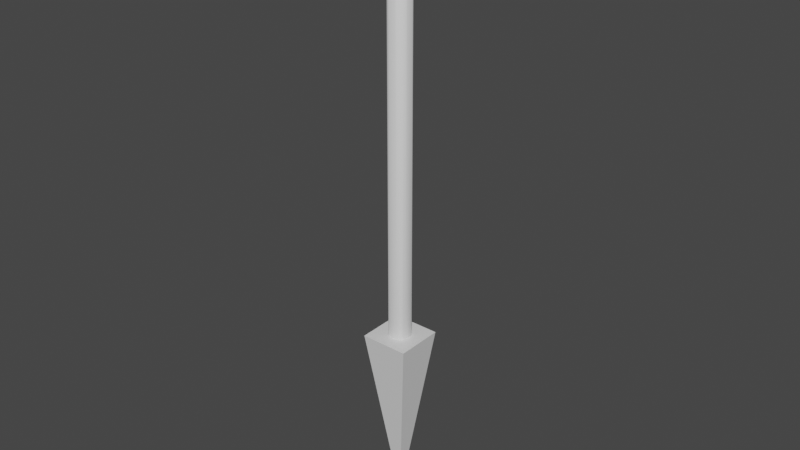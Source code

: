 # Source: Nail2.blend  (saved by Blender 2.81.16; exported with 4.5.12 LTS)
import bpy
from mathutils import Matrix  # noqa: F401  (used for matrix-valued properties, if any)

bpy.ops.wm.read_factory_settings(use_empty=True)
scene = bpy.context.scene
scene.name = 'Scene'

# ---- collections
col_collection = bpy.data.collections.new('Collection'); scene.collection.children.link(col_collection)

# ---- materials (node trees are filled in below, after node groups)
mat_material = bpy.data.materials.new('Material')
mat_material.alpha_threshold = 0.0
mat_material.use_transparent_shadow = False
mat_material.line_color = (0.0, 0.0, 0.0, 1.0)

# ---- material node trees
mat_material.use_nodes = True; mat_material.node_tree.nodes.clear()
_N = mat_material.node_tree.nodes; _L = mat_material.node_tree.links
n0 = _N.new('ShaderNodeOutputMaterial'); n0.name = 'Material Output'; n0.location = (300, 300)
n1 = _N.new('ShaderNodeBsdfPrincipled'); n1.name = 'Principled BSDF'; n1.location = (10, 300)
n1.distribution = 'GGX'
n1.subsurface_method = 'BURLEY'
n1.inputs[2].default_value = 0.4
n1.inputs[3].default_value = 1.45
n1.inputs[27].default_value = (0.0, 0.0, 0.0, 1.0)
n1.inputs[28].default_value = 1.0
_L.new(n1.outputs[0], n0.inputs[0])
n0.is_active_output = True

# ---- world
world_world = bpy.data.worlds.new('World'); scene.world = world_world
world_world.use_nodes = True; world_world.node_tree.nodes.clear()
_N = world_world.node_tree.nodes; _L = world_world.node_tree.links
n0 = _N.new('ShaderNodeOutputWorld'); n0.name = 'World Output'; n0.location = (300, 300)
n1 = _N.new('ShaderNodeBackground'); n1.name = 'Background'; n1.location = (10, 300)
n1.inputs[0].default_value = (0.05088, 0.05088, 0.05088, 1.0)
_L.new(n1.outputs[0], n0.inputs[0])
n0.is_active_output = True
world_world.color = (0.05088, 0.05088, 0.05088)
world_world.use_sun_shadow = False
world_world.sun_shadow_jitter_overblur = 0.0

# ---- meshes
me_cube = bpy.data.meshes.new('Cube')
me_cube.from_pydata([(0.4474, 0.4474, 0.779), (0.0, 0.0, -0.1159), (0.4474, -0.4474, 0.779), (-0.4474, 0.4474, 0.779), (-0.4474, -0.4474, 0.779)], [], [(0, 3, 4, 2), (1, 2, 4), (1, 4, 3), (1, 0, 2), (1, 3, 0)])
_uv = me_cube.uv_layers.new(name='UVMap')
_uv.uv.foreach_set('vector', [0.625, 0.5, 0.875, 0.5, 0.875, 0.75, 0.625, 0.75, 0.375, 0.75, 0.625, 0.75, 0.625, 1.0, 0.375, 0.0, 0.625, 0.0, 0.625, 0.25, 0.375, 0.5, 0.625, 0.5, 0.625, 0.75, 0.375, 0.25, 0.625, 0.25, 0.625, 0.5])
me_cube.materials.append(mat_material)
me_cube.use_remesh_preserve_volume = False
me_cube.use_remesh_preserve_attributes = False
me_cube.use_mirror_vertex_groups = False
me_cube.update()
me_cylinder = bpy.data.meshes.new('Cylinder')
me_cylinder.from_pydata([(0.7062, 0.7062, -1.0), (0.7062, -0.7062, -1.0), (-0.7062, -0.7062, -1.0), (-0.7062, 0.7062, -1.0), (0.3827, 0.9239, 0.6258), (0.3041, 0.9477, 33.06), (-0.3827, 0.9239, 0.6258), (-0.5556, 0.8315, -0.1084), (0.5556, 0.8315, -0.1084), (-0.3041, 0.9477, 33.06), (0.3827, 0.9239, 33.06), (0.7071, 0.7071, 33.06), (0.8315, 0.5556, 33.06), (-0.3827, 0.9239, 33.06), (0.7071, -0.7071, 33.06), (0.9477, -0.3041, 33.06), (0.9239, -0.3827, 33.06), (-0.7071, 0.7071, 33.06), (-0.5556, 0.8315, 33.06), (0.9477, 0.3041, 33.06), (0.5556, 0.8315, 33.06), (0.9239, 0.3827, 33.06), (0.8315, -0.5556, 33.06), (0.8315, 0.5556, -0.1084), (0.9239, -0.3827, 0.6258), (0.9239, 0.3827, 0.6258), (0.8315, -0.5556, -0.1084), (-0.9239, 0.3827, 0.6258), (-0.8315, 0.5556, -0.1084), (-0.9477, 0.3041, 33.06), (-0.9239, -0.3827, 0.6258), (-0.8315, -0.5556, -0.1084), (-0.9477, -0.3041, 33.06), (0.5556, -0.8315, -0.1084), (0.3827, -0.9239, 0.6258), (0.3041, -0.9477, 33.06), (-0.3827, -0.9239, 0.6258), (-0.5556, -0.8315, -0.1084), (-0.3041, -0.9477, 33.06), (-0.9239, 0.3827, 33.06), (-0.8315, 0.5556, 33.06), (0.5556, -0.8315, 33.06), (0.3827, -0.9239, 33.06), (-0.3827, -0.9239, 33.06), (-0.5556, -0.8315, 33.06), (-0.9239, -0.3827, 33.06), (-0.8315, -0.5556, 33.06), (-0.7071, -0.7071, 33.06), (2.98e-08, -1.49e-08, -5.142), (0.3041, 0.9477, 39.64), (0.3827, 0.9239, 39.64), (0.7071, 0.7071, 39.64), (0.5556, 0.8315, 39.64), (0.8315, 0.5556, 39.64), (0.9477, -0.3041, 39.64), (0.9239, -0.3827, 39.64), (0.8315, -0.5556, 39.64), (-0.7071, 0.7071, 39.64), (-0.5556, 0.8315, 39.64), (-0.3827, 0.9239, 39.64), (0.9477, 0.3041, 39.64), (0.9239, 0.3827, 39.64), (-0.3041, 0.9477, 39.64), (0.7071, -0.7071, 39.64), (-0.9239, 0.3827, 39.64), (-0.8315, 0.5556, 39.64), (-0.9477, 0.3041, 39.64), (0.5556, -0.8315, 39.64), (0.3827, -0.9239, 39.64), (0.3041, -0.9477, 39.64), (-0.5556, -0.8315, 39.64), (-0.3827, -0.9239, 39.64), (-0.7071, -0.7071, 39.64), (-0.9239, -0.3827, 39.64), (-0.9477, -0.3041, 39.64), (-0.8315, -0.5556, 39.64), (-0.3041, -0.9477, 39.64), (0.765, 2.384, 40.05), (0.9626, 2.324, 40.05), (1.779, 1.779, 40.05), (1.398, 2.092, 40.05), (2.092, 1.398, 40.05), (2.384, -0.765, 40.05), (2.324, -0.9626, 40.05), (2.092, -1.398, 40.05), (-1.779, 1.779, 40.05), (-1.398, 2.092, 40.05), (-0.9626, 2.324, 40.05), (2.384, 0.765, 40.05), (2.324, 0.9626, 40.05), (-0.765, 2.384, 40.05), (1.779, -1.779, 40.05), (-2.324, 0.9626, 40.05), (-2.092, 1.398, 40.05), (-2.384, 0.765, 40.05), (1.398, -2.092, 40.05), (0.9626, -2.324, 40.05), (0.765, -2.384, 40.05), (-1.398, -2.092, 40.05), (-0.9626, -2.324, 40.05), (-1.779, -1.779, 40.05), (-2.324, -0.9626, 40.05), (-2.384, -0.765, 40.05), (-2.092, -1.398, 40.05), (-0.765, -2.384, 40.05), (0.765, 2.384, 40.37), (0.9626, 2.324, 40.37), (1.779, 1.779, 40.37), (1.398, 2.092, 40.37), (2.092, 1.398, 40.37), (2.384, -0.765, 40.37), (2.324, -0.9626, 40.37), (2.092, -1.398, 40.37), (-1.779, 1.779, 40.37), (-1.398, 2.092, 40.37), (-0.9626, 2.324, 40.37), (2.384, 0.765, 40.37), (2.324, 0.9626, 40.37), (-0.765, 2.384, 40.37), (1.779, -1.779, 40.37), (-2.324, 0.9626, 40.37), (-2.092, 1.398, 40.37), (-2.384, 0.765, 40.37), (1.398, -2.092, 40.37), (0.9626, -2.324, 40.37), (0.765, -2.384, 40.37), (-1.398, -2.092, 40.37), (-0.9626, -2.324, 40.37), (-1.779, -1.779, 40.37), (-2.324, -0.9626, 40.37), (-2.384, -0.765, 40.37), (-2.092, -1.398, 40.37), (-0.765, -2.384, 40.37), (-0.2944, 0.09449, 34.32), (-0.2944, 0.09449, 34.62), (-0.9477, 0.3041, 35.88), (-0.2705, 0.0868, 37.16), (-0.2705, 0.0868, 37.43), (-0.9477, 0.3041, 38.7), (-0.9239, 0.3827, 38.7), (-0.2637, 0.1092, 37.43), (-0.2637, 0.1092, 37.16), (-0.9239, 0.3827, 35.88), (-0.287, 0.1189, 34.62), (-0.287, 0.1189, 34.32), (0.09449, 0.2944, 34.32), (0.09449, 0.2944, 34.62), (0.3041, 0.9477, 35.88), (0.0868, 0.2705, 37.16), (0.0868, 0.2705, 37.43), (0.3041, 0.9477, 38.7), (0.3827, 0.9239, 38.7), (0.1092, 0.2637, 37.43), (0.1092, 0.2637, 37.16), (0.3827, 0.9239, 35.88), (0.1189, 0.287, 34.62), (0.1189, 0.287, 34.32), (0.1726, -0.2583, 34.32), (0.1726, -0.2583, 34.62), (0.5556, -0.8315, 35.88), (0.1586, -0.2373, 37.16), (0.1586, -0.2373, 37.43), (0.5556, -0.8315, 38.7), (0.3827, -0.9239, 38.7), (0.1092, -0.2637, 37.43), (0.1092, -0.2637, 37.16), (0.3827, -0.9239, 35.88), (0.1189, -0.287, 34.62), (0.1189, -0.287, 34.32), (0.09449, -0.2944, 34.32), (0.09449, -0.2944, 34.62), (0.3041, -0.9477, 35.88), (0.0868, -0.2705, 37.16), (0.0868, -0.2705, 37.43), (0.3041, -0.9477, 38.7), (-0.3041, -0.9477, 38.7), (-0.0868, -0.2705, 37.43), (-0.0868, -0.2705, 37.16), (-0.3041, -0.9477, 35.88), (-0.09449, -0.2944, 34.62), (-0.09449, -0.2944, 34.32), (0.1726, 0.2583, 34.32), (0.1726, 0.2583, 34.62), (0.5556, 0.8315, 35.88), (0.1586, 0.2373, 37.16), (0.1586, 0.2373, 37.43), (0.5556, 0.8315, 38.7), (0.7071, 0.7071, 38.7), (0.2018, 0.2018, 37.43), (0.2018, 0.2018, 37.16), (0.7071, 0.7071, 35.88), (0.2197, 0.2197, 34.62), (0.2197, 0.2197, 34.32), (0.8315, 0.5556, 38.7), (0.2373, 0.1586, 37.43), (0.2373, 0.1586, 37.16), (0.8315, 0.5556, 35.88), (0.2583, 0.1726, 34.62), (0.2583, 0.1726, 34.32), (-0.1189, -0.287, 34.32), (-0.1189, -0.287, 34.62), (-0.3827, -0.9239, 35.88), (-0.1092, -0.2637, 37.16), (-0.1092, -0.2637, 37.43), (-0.3827, -0.9239, 38.7), (-0.5556, -0.8315, 38.7), (-0.1586, -0.2373, 37.43), (-0.1586, -0.2373, 37.16), (-0.5556, -0.8315, 35.88), (-0.1726, -0.2583, 34.62), (-0.1726, -0.2583, 34.32), (0.2944, -0.09449, 34.32), (0.2944, -0.09449, 34.62), (0.9477, -0.3041, 35.88), (0.2705, -0.0868, 37.16), (0.2705, -0.0868, 37.43), (0.9477, -0.3041, 38.7), (0.9239, -0.3827, 38.7), (0.2637, -0.1092, 37.43), (0.2637, -0.1092, 37.16), (0.9239, -0.3827, 35.88), (0.287, -0.1189, 34.62), (0.287, -0.1189, 34.32), (-0.7071, -0.7071, 38.7), (-0.2018, -0.2018, 37.43), (-0.2018, -0.2018, 37.16), (-0.7071, -0.7071, 35.88), (-0.2197, -0.2197, 34.62), (-0.2197, -0.2197, 34.32), (-0.2944, -0.09449, 34.32), (-0.2944, -0.09449, 34.62), (-0.9477, -0.3041, 35.88), (-0.2705, -0.0868, 37.16), (-0.2705, -0.0868, 37.43), (-0.9477, -0.3041, 38.7), (0.8315, -0.5556, 38.7), (0.2373, -0.1586, 37.43), (0.2373, -0.1586, 37.16), (0.8315, -0.5556, 35.88), (0.2583, -0.1726, 34.62), (0.2583, -0.1726, 34.32), (0.2197, -0.2197, 34.32), (0.2197, -0.2197, 34.62), (0.7071, -0.7071, 35.88), (0.2018, -0.2018, 37.16), (0.2018, -0.2018, 37.43), (0.7071, -0.7071, 38.7), (-0.2197, 0.2197, 34.32), (-0.2197, 0.2197, 34.62), (-0.7071, 0.7071, 35.88), (-0.2018, 0.2018, 37.16), (-0.2018, 0.2018, 37.43), (-0.7071, 0.7071, 38.7), (-0.5556, 0.8315, 38.7), (-0.1586, 0.2373, 37.43), (-0.1586, 0.2373, 37.16), (-0.5556, 0.8315, 35.88), (-0.1726, 0.2583, 34.62), (-0.1726, 0.2583, 34.32), (-0.2583, 0.1726, 34.32), (-0.2583, 0.1726, 34.62), (-0.8315, 0.5556, 35.88), (-0.2373, 0.1586, 37.16), (-0.2373, 0.1586, 37.43), (-0.8315, 0.5556, 38.7), (-0.3827, 0.9239, 38.7), (-0.1092, 0.2637, 37.43), (-0.1092, 0.2637, 37.16), (-0.3827, 0.9239, 35.88), (-0.1189, 0.287, 34.62), (-0.1189, 0.287, 34.32), (-0.287, -0.1189, 34.32), (-0.287, -0.1189, 34.62), (-0.9239, -0.3827, 35.88), (-0.2637, -0.1092, 37.16), (-0.2637, -0.1092, 37.43), (-0.9239, -0.3827, 38.7), (0.287, 0.1189, 34.32), (0.287, 0.1189, 34.62), (0.9239, 0.3827, 35.88), (0.2637, 0.1092, 37.16), (0.2637, 0.1092, 37.43), (0.9239, 0.3827, 38.7), (0.9477, 0.3041, 38.7), (0.2705, 0.0868, 37.43), (0.2705, 0.0868, 37.16), (0.9477, 0.3041, 35.88), (0.2944, 0.09449, 34.62), (0.2944, 0.09449, 34.32), (-0.2583, -0.1726, 34.32), (-0.2583, -0.1726, 34.62), (-0.8315, -0.5556, 35.88), (-0.2373, -0.1586, 37.16), (-0.2373, -0.1586, 37.43), (-0.8315, -0.5556, 38.7), (-0.3041, 0.9477, 38.7), (-0.0868, 0.2705, 37.43), (-0.0868, 0.2705, 37.16), (-0.3041, 0.9477, 35.88), (-0.09449, 0.2944, 34.62), (-0.09449, 0.2944, 34.32)], [], [(0, 11, 12, 23), (1, 14, 41, 33), (2, 47, 46, 31), (3, 17, 18, 7), (0, 8, 20, 11), (6, 7, 18, 13), (21, 19, 25), (25, 23, 12, 21), (2, 37, 44, 47), (4, 5, 10), (8, 4, 10, 20), (1, 48, 0, 23, 25, 19, 15, 24, 26), (3, 28, 40, 17), (1, 26, 22, 14), (30, 31, 46, 45), (26, 24, 16, 22), (28, 27, 39, 40), (3, 48, 2, 31, 30, 32, 29, 27, 28), (34, 33, 41, 42), (2, 48, 1, 33, 34, 35, 38, 36, 37), (27, 29, 39), (42, 35, 34), (139, 138, 66, 64), (37, 36, 43, 44), (36, 38, 43), (24, 15, 16), (45, 32, 30), (13, 9, 6), (0, 48, 3, 7, 6, 9, 5, 4, 8), (66, 74, 102, 94), (151, 150, 49, 50), (163, 162, 67, 68), (175, 174, 69, 76), (187, 186, 52, 51), (174, 163, 68, 69), (193, 187, 51, 53), (205, 204, 71, 70), (217, 216, 54, 55), (223, 205, 70, 72), (138, 234, 74, 66), (235, 217, 55, 56), (162, 246, 63, 67), (253, 252, 57, 58), (252, 264, 65, 57), (265, 253, 58, 59), (234, 276, 73, 74), (283, 282, 61, 60), (276, 294, 75, 73), (186, 151, 50, 52), (294, 223, 72, 75), (216, 283, 60, 54), (282, 193, 53, 61), (204, 175, 76, 71), (295, 265, 59, 62), (150, 295, 62, 49), (246, 235, 56, 63), (264, 139, 64, 65), (99, 104, 132, 127), (65, 64, 92, 93), (54, 60, 88, 82), (64, 66, 94, 92), (50, 49, 77, 78), (49, 62, 90, 77), (68, 67, 95, 96), (51, 52, 80, 79), (69, 68, 96, 97), (53, 51, 79, 81), (70, 71, 99, 98), (55, 54, 82, 83), (72, 70, 98, 100), (56, 55, 83, 84), (67, 63, 91, 95), (58, 57, 85, 86), (57, 65, 93, 85), (59, 58, 86, 87), (74, 73, 101, 102), (60, 61, 89, 88), (73, 75, 103, 101), (52, 50, 78, 80), (75, 72, 100, 103), (61, 53, 81, 89), (71, 76, 104, 99), (62, 59, 87, 90), (76, 69, 97, 104), (63, 56, 84, 91), (116, 117, 109, 107, 108, 106, 105, 118, 115, 114, 113, 121, 120, 122, 130, 129, 131, 128, 126, 127, 132, 125, 124, 123, 119, 112, 111, 110), (90, 87, 115, 118), (104, 97, 125, 132), (91, 84, 112, 119), (94, 102, 130, 122), (93, 92, 120, 121), (82, 88, 116, 110), (92, 94, 122, 120), (78, 77, 105, 106), (77, 90, 118, 105), (96, 95, 123, 124), (79, 80, 108, 107), (97, 96, 124, 125), (81, 79, 107, 109), (98, 99, 127, 126), (83, 82, 110, 111), (100, 98, 126, 128), (84, 83, 111, 112), (95, 91, 119, 123), (86, 85, 113, 114), (85, 93, 121, 113), (87, 86, 114, 115), (102, 101, 129, 130), (88, 89, 117, 116), (101, 103, 131, 129), (80, 78, 106, 108), (103, 100, 128, 131), (89, 81, 109, 117), (40, 39, 144, 259), (259, 144, 143, 260), (260, 143, 142, 261), (261, 142, 141, 262), (262, 141, 140, 263), (263, 140, 139, 264), (14, 22, 240, 241), (241, 240, 239, 242), (242, 239, 238, 243), (243, 238, 237, 244), (244, 237, 236, 245), (245, 236, 235, 246), (5, 9, 300, 145), (145, 300, 299, 146), (146, 299, 298, 147), (147, 298, 297, 148), (148, 297, 296, 149), (149, 296, 295, 150), (9, 13, 270, 300), (300, 270, 269, 299), (299, 269, 268, 298), (298, 268, 267, 297), (297, 267, 266, 296), (296, 266, 265, 295), (43, 38, 180, 199), (199, 180, 179, 200), (200, 179, 178, 201), (201, 178, 177, 202), (202, 177, 176, 203), (203, 176, 175, 204), (21, 12, 198, 277), (277, 198, 197, 278), (278, 197, 196, 279), (279, 196, 195, 280), (280, 195, 194, 281), (281, 194, 193, 282), (15, 19, 288, 211), (211, 288, 287, 212), (212, 287, 286, 213), (213, 286, 285, 214), (214, 285, 284, 215), (215, 284, 283, 216), (46, 47, 228, 289), (289, 228, 227, 290), (290, 227, 226, 291), (291, 226, 225, 292), (292, 225, 224, 293), (293, 224, 223, 294), (20, 10, 156, 181), (181, 156, 155, 182), (182, 155, 154, 183), (183, 154, 153, 184), (184, 153, 152, 185), (185, 152, 151, 186), (45, 46, 289, 271), (271, 289, 290, 272), (272, 290, 291, 273), (273, 291, 292, 274), (274, 292, 293, 275), (275, 293, 294, 276), (19, 21, 277, 288), (288, 277, 278, 287), (287, 278, 279, 286), (286, 279, 280, 285), (285, 280, 281, 284), (284, 281, 282, 283), (32, 45, 271, 229), (229, 271, 272, 230), (230, 272, 273, 231), (231, 273, 274, 232), (232, 274, 275, 233), (233, 275, 276, 234), (13, 18, 258, 270), (270, 258, 257, 269), (269, 257, 256, 268), (268, 256, 255, 267), (267, 255, 254, 266), (266, 254, 253, 265), (17, 40, 259, 247), (247, 259, 260, 248), (248, 260, 261, 249), (249, 261, 262, 250), (250, 262, 263, 251), (251, 263, 264, 252), (18, 17, 247, 258), (258, 247, 248, 257), (257, 248, 249, 256), (256, 249, 250, 255), (255, 250, 251, 254), (254, 251, 252, 253), (41, 14, 241, 157), (157, 241, 242, 158), (158, 242, 243, 159), (159, 243, 244, 160), (160, 244, 245, 161), (161, 245, 246, 162), (22, 16, 222, 240), (240, 222, 221, 239), (239, 221, 220, 238), (238, 220, 219, 237), (237, 219, 218, 236), (236, 218, 217, 235), (29, 32, 229, 133), (133, 229, 230, 134), (134, 230, 231, 135), (135, 231, 232, 136), (136, 232, 233, 137), (137, 233, 234, 138), (47, 44, 210, 228), (228, 210, 209, 227), (227, 209, 208, 226), (226, 208, 207, 225), (225, 207, 206, 224), (224, 206, 205, 223), (16, 15, 211, 222), (222, 211, 212, 221), (221, 212, 213, 220), (220, 213, 214, 219), (219, 214, 215, 218), (218, 215, 216, 217), (44, 43, 199, 210), (210, 199, 200, 209), (209, 200, 201, 208), (208, 201, 202, 207), (207, 202, 203, 206), (206, 203, 204, 205), (12, 11, 192, 198), (198, 192, 191, 197), (197, 191, 190, 196), (196, 190, 189, 195), (195, 189, 188, 194), (194, 188, 187, 193), (35, 42, 168, 169), (169, 168, 167, 170), (170, 167, 166, 171), (171, 166, 165, 172), (172, 165, 164, 173), (173, 164, 163, 174), (11, 20, 181, 192), (192, 181, 182, 191), (191, 182, 183, 190), (190, 183, 184, 189), (189, 184, 185, 188), (188, 185, 186, 187), (38, 35, 169, 180), (180, 169, 170, 179), (179, 170, 171, 178), (178, 171, 172, 177), (177, 172, 173, 176), (176, 173, 174, 175), (42, 41, 157, 168), (168, 157, 158, 167), (167, 158, 159, 166), (166, 159, 160, 165), (165, 160, 161, 164), (164, 161, 162, 163), (10, 5, 145, 156), (156, 145, 146, 155), (155, 146, 147, 154), (154, 147, 148, 153), (153, 148, 149, 152), (152, 149, 150, 151), (39, 29, 133, 144), (144, 133, 134, 143), (143, 134, 135, 142), (142, 135, 136, 141), (141, 136, 137, 140), (140, 137, 138, 139)])
me_cylinder.polygons.foreach_set('use_smooth', [True] * 281)
_uv = me_cylinder.uv_layers.new(name='UVMap')
_uv.uv.foreach_set('vector', [0.875, 0.5, 0.875, 0.9538, 0.8438, 0.9538, 0.8438, 0.7229, 0.625, 0.5, 0.625, 0.9538, 0.5938, 0.9538, 0.5938, 0.7229, 0.375, 0.5, 0.375, 0.9538, 0.3438, 0.9538, 0.3438, 0.7229, 0.125, 0.5, 0.125, 0.9538, 0.09375, 0.9538, 0.09375, 0.7229, 0.8781, 0.5, 0.9062, 0.7229, 0.9062, 0.9538, 0.875, 0.9538, 0.0625, 0.9065, 0.09375, 0.7229, 0.09375, 0.9538, 0.0625, 0.9538, 0.8125, 0.9538, 0.7994, 0.9538, 0.8125, 0.9065, 0.8125, 0.9065, 0.8438, 0.7229, 0.8438, 0.9538, 0.8125, 0.9538, 0.3781, 0.5, 0.4062, 0.7229, 0.4062, 0.9538, 0.375, 0.9538, 0.9375, 0.9065, 0.9506, 0.9538, 0.9375, 0.9538, 0.9062, 0.7229, 0.9375, 0.9065, 0.9375, 0.9538, 0.9062, 0.9538, 0.5647, 0.6862, 0.5647, 0.5036, 0.5647, 0.5036, 0.5943, 0.5364, 0.6187, 0.5714, 0.625, 0.5849, 0.625, 0.6651, 0.6187, 0.6723, 0.5943, 0.6829, 0.1281, 0.5, 0.1562, 0.7229, 0.1562, 0.9538, 0.125, 0.9538, 0.6281, 0.5, 0.6562, 0.7229, 0.6562, 0.9538, 0.625, 0.9538, 0.3125, 0.9065, 0.3438, 0.7229, 0.3438, 0.9538, 0.3125, 0.9538, 0.6562, 0.7229, 0.6875, 0.9065, 0.6875, 0.9538, 0.6562, 0.9538, 0.1562, 0.7229, 0.1875, 0.9065, 0.1875, 0.9538, 0.1562, 0.9538, 0.5647, 0.1862, 0.5647, 0.003556, 0.5647, 0.003556, 0.5943, 0.03639, 0.6187, 0.07138, 0.625, 0.08489, 0.625, 0.1651, 0.6187, 0.1723, 0.5943, 0.1829, 0.5625, 0.9065, 0.5938, 0.7229, 0.5938, 0.9538, 0.5625, 0.9538, 0.5647, 0.9362, 0.5647, 0.7536, 0.5647, 0.7536, 0.5943, 0.7864, 0.6187, 0.8214, 0.625, 0.8349, 0.625, 0.9151, 0.6187, 0.9223, 0.5943, 0.9329, 0.1875, 0.9065, 0.2006, 0.9538, 0.1875, 0.9538, 0.5625, 0.9538, 0.5494, 0.9538, 0.5625, 0.9065, 0.1875, 0.9538, 0.2006, 0.9538, 0.2006, 0.9538, 0.1875, 0.9538, 0.4062, 0.7229, 0.4375, 0.9065, 0.4375, 0.9538, 0.4062, 0.9538, 0.4375, 0.9065, 0.4506, 0.9538, 0.4375, 0.9538, 0.6875, 0.9065, 0.7006, 0.9538, 0.6875, 0.9538, 0.3125, 0.9538, 0.2994, 0.9538, 0.3125, 0.9065, 0.0625, 0.9538, 0.04941, 0.9538, 0.0625, 0.9065, 0.5647, 0.4362, 0.5647, 0.2536, 0.5647, 0.2536, 0.5943, 0.2864, 0.6187, 0.3214, 0.625, 0.3349, 0.625, 0.4151, 0.6187, 0.4223, 0.5943, 0.4329, 0.625, 0.1651, 0.625, 0.08489, 0.625, 0.08489, 0.625, 0.1651, 0.9375, 0.9538, 0.9506, 0.9538, 0.9506, 0.9538, 0.9375, 0.9538, 0.5625, 0.9538, 0.5938, 0.9538, 0.5938, 0.9538, 0.5625, 0.9538, 0.625, 0.9151, 0.625, 0.8349, 0.625, 0.8349, 0.625, 0.9151, 0.875, 0.9538, 0.9062, 0.9538, 0.9062, 0.9538, 0.875, 0.9538, 0.5494, 0.9538, 0.5625, 0.9538, 0.5625, 0.9538, 0.5494, 0.9538, 0.8438, 0.9538, 0.875, 0.9538, 0.875, 0.9538, 0.8438, 0.9538, 0.4062, 0.9538, 0.4375, 0.9538, 0.4375, 0.9538, 0.4062, 0.9538, 0.6875, 0.9538, 0.7006, 0.9538, 0.7006, 0.9538, 0.6875, 0.9538, 0.375, 0.9538, 0.4062, 0.9538, 0.4062, 0.9538, 0.375, 0.9538, 0.625, 0.1651, 0.625, 0.08489, 0.625, 0.08489, 0.625, 0.1651, 0.6562, 0.9538, 0.6875, 0.9538, 0.6875, 0.9538, 0.6562, 0.9538, 0.5938, 0.9538, 0.625, 0.9538, 0.625, 0.9538, 0.5938, 0.9538, 0.09375, 0.9538, 0.125, 0.9538, 0.125, 0.9538, 0.09375, 0.9538, 0.125, 0.9538, 0.1562, 0.9538, 0.1562, 0.9538, 0.125, 0.9538, 0.0625, 0.9538, 0.09375, 0.9538, 0.09375, 0.9538, 0.0625, 0.9538, 0.2994, 0.9538, 0.3125, 0.9538, 0.3125, 0.9538, 0.2994, 0.9538, 0.7994, 0.9538, 0.8125, 0.9538, 0.8125, 0.9538, 0.7994, 0.9538, 0.3125, 0.9538, 0.3438, 0.9538, 0.3438, 0.9538, 0.3125, 0.9538, 0.9062, 0.9538, 0.9375, 0.9538, 0.9375, 0.9538, 0.9062, 0.9538, 0.3438, 0.9538, 0.375, 0.9538, 0.375, 0.9538, 0.3438, 0.9538, 0.625, 0.6651, 0.625, 0.5849, 0.625, 0.5849, 0.625, 0.6651, 0.8125, 0.9538, 0.8438, 0.9538, 0.8438, 0.9538, 0.8125, 0.9538, 0.4375, 0.9538, 0.4506, 0.9538, 0.4506, 0.9538, 0.4375, 0.9538, 0.04941, 0.9538, 0.0625, 0.9538, 0.0625, 0.9538, 0.04941, 0.9538, 0.625, 0.4151, 0.625, 0.3349, 0.625, 0.3349, 0.625, 0.4151, 0.625, 0.9538, 0.6562, 0.9538, 0.6562, 0.9538, 0.625, 0.9538, 0.1562, 0.9538, 0.1875, 0.9538, 0.1875, 0.9538, 0.1562, 0.9538, 0.4375, 0.9538, 0.4506, 0.9538, 0.4506, 0.9538, 0.4375, 0.9538, 0.1562, 0.9538, 0.1875, 0.9538, 0.1875, 0.9538, 0.1562, 0.9538, 0.625, 0.6651, 0.625, 0.5849, 0.625, 0.5849, 0.625, 0.6651, 0.1875, 0.9538, 0.2006, 0.9538, 0.2006, 0.9538, 0.1875, 0.9538, 0.9375, 0.9538, 0.9506, 0.9538, 0.9506, 0.9538, 0.9375, 0.9538, 0.625, 0.4151, 0.625, 0.3349, 0.625, 0.3349, 0.625, 0.4151, 0.5625, 0.9538, 0.5938, 0.9538, 0.5938, 0.9538, 0.5625, 0.9538, 0.875, 0.9538, 0.9062, 0.9538, 0.9062, 0.9538, 0.875, 0.9538, 0.5494, 0.9538, 0.5625, 0.9538, 0.5625, 0.9538, 0.5494, 0.9538, 0.8438, 0.9538, 0.875, 0.9538, 0.875, 0.9538, 0.8438, 0.9538, 0.4062, 0.9538, 0.4375, 0.9538, 0.4375, 0.9538, 0.4062, 0.9538, 0.6875, 0.9538, 0.7006, 0.9538, 0.7006, 0.9538, 0.6875, 0.9538, 0.375, 0.9538, 0.4062, 0.9538, 0.4062, 0.9538, 0.375, 0.9538, 0.6562, 0.9538, 0.6875, 0.9538, 0.6875, 0.9538, 0.6562, 0.9538, 0.5938, 0.9538, 0.625, 0.9538, 0.625, 0.9538, 0.5938, 0.9538, 0.09375, 0.9538, 0.125, 0.9538, 0.125, 0.9538, 0.09375, 0.9538, 0.125, 0.9538, 0.1562, 0.9538, 0.1562, 0.9538, 0.125, 0.9538, 0.0625, 0.9538, 0.09375, 0.9538, 0.09375, 0.9538, 0.0625, 0.9538, 0.2994, 0.9538, 0.3125, 0.9538, 0.3125, 0.9538, 0.2994, 0.9538, 0.7994, 0.9538, 0.8125, 0.9538, 0.8125, 0.9538, 0.7994, 0.9538, 0.3125, 0.9538, 0.3438, 0.9538, 0.3438, 0.9538, 0.3125, 0.9538, 0.9062, 0.9538, 0.9375, 0.9538, 0.9375, 0.9538, 0.9062, 0.9538, 0.3438, 0.9538, 0.375, 0.9538, 0.375, 0.9538, 0.3438, 0.9538, 0.8125, 0.9538, 0.8438, 0.9538, 0.8438, 0.9538, 0.8125, 0.9538, 0.4375, 0.9538, 0.4506, 0.9538, 0.4506, 0.9538, 0.4375, 0.9538, 0.04941, 0.9538, 0.0625, 0.9538, 0.0625, 0.9538, 0.04941, 0.9538, 0.625, 0.9151, 0.625, 0.8349, 0.625, 0.8349, 0.625, 0.9151, 0.625, 0.9538, 0.6562, 0.9538, 0.6562, 0.9538, 0.625, 0.9538, 0.625, 0.5849, 0.6281, 0.5745, 0.6403, 0.5517, 0.6567, 0.5317, 0.6767, 0.5153, 0.6995, 0.5031, 0.7099, 0.5, 0.7901, 0.5, 0.8005, 0.5031, 0.8233, 0.5153, 0.8433, 0.5317, 0.8597, 0.5517, 0.8719, 0.5745, 0.875, 0.5849, 0.875, 0.6651, 0.8719, 0.6755, 0.8597, 0.6983, 0.8433, 0.7183, 0.8233, 0.7347, 0.8005, 0.7469, 0.7901, 0.75, 0.7099, 0.75, 0.6995, 0.7469, 0.6767, 0.7347, 0.6567, 0.7183, 0.6403, 0.6983, 0.6281, 0.6755, 0.625, 0.6651, 0.04941, 0.9538, 0.0625, 0.9538, 0.0625, 0.9538, 0.04941, 0.9538, 0.625, 0.9151, 0.625, 0.8349, 0.625, 0.8349, 0.625, 0.9151, 0.625, 0.9538, 0.6562, 0.9538, 0.6562, 0.9538, 0.625, 0.9538, 0.625, 0.1651, 0.625, 0.08489, 0.625, 0.08489, 0.625, 0.1651, 0.1562, 0.9538, 0.1875, 0.9538, 0.1875, 0.9538, 0.1562, 0.9538, 0.625, 0.6651, 0.625, 0.5849, 0.625, 0.5849, 0.625, 0.6651, 0.1875, 0.9538, 0.2006, 0.9538, 0.2006, 0.9538, 0.1875, 0.9538, 0.9375, 0.9538, 0.9506, 0.9538, 0.9506, 0.9538, 0.9375, 0.9538, 0.625, 0.4151, 0.625, 0.3349, 0.625, 0.3349, 0.625, 0.4151, 0.5625, 0.9538, 0.5938, 0.9538, 0.5938, 0.9538, 0.5625, 0.9538, 0.875, 0.9538, 0.9062, 0.9538, 0.9062, 0.9538, 0.875, 0.9538, 0.5494, 0.9538, 0.5625, 0.9538, 0.5625, 0.9538, 0.5494, 0.9538, 0.8438, 0.9538, 0.875, 0.9538, 0.875, 0.9538, 0.8438, 0.9538, 0.4062, 0.9538, 0.4375, 0.9538, 0.4375, 0.9538, 0.4062, 0.9538, 0.6875, 0.9538, 0.7006, 0.9538, 0.7006, 0.9538, 0.6875, 0.9538, 0.375, 0.9538, 0.4062, 0.9538, 0.4062, 0.9538, 0.375, 0.9538, 0.6562, 0.9538, 0.6875, 0.9538, 0.6875, 0.9538, 0.6562, 0.9538, 0.5938, 0.9538, 0.625, 0.9538, 0.625, 0.9538, 0.5938, 0.9538, 0.09375, 0.9538, 0.125, 0.9538, 0.125, 0.9538, 0.09375, 0.9538, 0.125, 0.9538, 0.1562, 0.9538, 0.1562, 0.9538, 0.125, 0.9538, 0.0625, 0.9538, 0.09375, 0.9538, 0.09375, 0.9538, 0.0625, 0.9538, 0.2994, 0.9538, 0.3125, 0.9538, 0.3125, 0.9538, 0.2994, 0.9538, 0.7994, 0.9538, 0.8125, 0.9538, 0.8125, 0.9538, 0.7994, 0.9538, 0.3125, 0.9538, 0.3438, 0.9538, 0.3438, 0.9538, 0.3125, 0.9538, 0.9062, 0.9538, 0.9375, 0.9538, 0.9375, 0.9538, 0.9062, 0.9538, 0.3438, 0.9538, 0.375, 0.9538, 0.375, 0.9538, 0.3438, 0.9538, 0.8125, 0.9538, 0.8438, 0.9538, 0.8438, 0.9538, 0.8125, 0.9538, 0.1562, 0.9538, 0.1875, 0.9538, 0.1875, 0.9538, 0.1562, 0.9538, 0.1562, 0.9538, 0.1875, 0.9538, 0.1875, 0.9538, 0.1562, 0.9538, 0.1562, 0.9538, 0.1875, 0.9538, 0.1875, 0.9538, 0.1562, 0.9538, 0.1562, 0.9538, 0.1875, 0.9538, 0.1875, 0.9538, 0.1562, 0.9538, 0.1562, 0.9538, 0.1875, 0.9538, 0.1875, 0.9538, 0.1562, 0.9538, 0.1562, 0.9538, 0.1875, 0.9538, 0.1875, 0.9538, 0.1562, 0.9538, 0.625, 0.9538, 0.6562, 0.9538, 0.6562, 0.9538, 0.625, 0.9538, 0.625, 0.9538, 0.6562, 0.9538, 0.6562, 0.9538, 0.625, 0.9538, 0.625, 0.9538, 0.6562, 0.9538, 0.6563, 0.9538, 0.625, 0.9538, 0.625, 0.9538, 0.6563, 0.9538, 0.6563, 0.9538, 0.625, 0.9538, 0.625, 0.9538, 0.6563, 0.9538, 0.6562, 0.9538, 0.625, 0.9538, 0.625, 0.9538, 0.6562, 0.9538, 0.6562, 0.9538, 0.625, 0.9538, 0.625, 0.4151, 0.625, 0.3349, 0.625, 0.3349, 0.625, 0.4151, 0.625, 0.4151, 0.625, 0.3349, 0.625, 0.3349, 0.625, 0.4151, 0.625, 0.4151, 0.625, 0.3349, 0.625, 0.3349, 0.625, 0.4151, 0.625, 0.4151, 0.625, 0.3349, 0.625, 0.3349, 0.625, 0.4151, 0.625, 0.4151, 0.625, 0.3349, 0.625, 0.3349, 0.625, 0.4151, 0.625, 0.4151, 0.625, 0.3349, 0.625, 0.3349, 0.625, 0.4151, 0.04941, 0.9538, 0.0625, 0.9538, 0.0625, 0.9538, 0.04941, 0.9538, 0.04941, 0.9538, 0.0625, 0.9538, 0.0625, 0.9538, 0.04941, 0.9538, 0.04941, 0.9538, 0.0625, 0.9538, 0.0625, 0.9538, 0.04941, 0.9538, 0.04941, 0.9538, 0.0625, 0.9538, 0.0625, 0.9538, 0.04941, 0.9538, 0.04941, 0.9538, 0.0625, 0.9538, 0.0625, 0.9538, 0.04941, 0.9538, 0.04941, 0.9538, 0.0625, 0.9538, 0.0625, 0.9538, 0.04941, 0.9538, 0.4375, 0.9538, 0.4506, 0.9538, 0.4506, 0.9538, 0.4375, 0.9538, 0.4375, 0.9538, 0.4506, 0.9538, 0.4506, 0.9538, 0.4375, 0.9538, 0.4375, 0.9538, 0.4506, 0.9538, 0.4506, 0.9538, 0.4375, 0.9538, 0.4375, 0.9538, 0.4506, 0.9538, 0.4506, 0.9538, 0.4375, 0.9538, 0.4375, 0.9538, 0.4506, 0.9538, 0.4506, 0.9538, 0.4375, 0.9538, 0.4375, 0.9538, 0.4506, 0.9538, 0.4506, 0.9538, 0.4375, 0.9538, 0.8125, 0.9538, 0.8438, 0.9538, 0.8438, 0.9538, 0.8125, 0.9538, 0.8125, 0.9538, 0.8438, 0.9538, 0.8437, 0.9538, 0.8125, 0.9538, 0.8125, 0.9538, 0.8437, 0.9538, 0.8438, 0.9538, 0.8125, 0.9538, 0.8125, 0.9538, 0.8438, 0.9538, 0.8438, 0.9538, 0.8125, 0.9538, 0.8125, 0.9538, 0.8438, 0.9538, 0.8438, 0.9538, 0.8125, 0.9538, 0.8125, 0.9538, 0.8438, 0.9538, 0.8438, 0.9538, 0.8125, 0.9538, 0.625, 0.6651, 0.625, 0.5849, 0.625, 0.5849, 0.625, 0.6651, 0.625, 0.6651, 0.625, 0.5849, 0.625, 0.5849, 0.625, 0.6651, 0.625, 0.6651, 0.625, 0.5849, 0.625, 0.5849, 0.625, 0.6651, 0.625, 0.6651, 0.625, 0.5849, 0.625, 0.5849, 0.625, 0.6651, 0.625, 0.6651, 0.625, 0.5849, 0.625, 0.5849, 0.625, 0.6651, 0.625, 0.6651, 0.625, 0.5849, 0.625, 0.5849, 0.625, 0.6651, 0.3438, 0.9538, 0.375, 0.9538, 0.375, 0.9538, 0.3438, 0.9538, 0.3438, 0.9538, 0.375, 0.9538, 0.375, 0.9538, 0.3437, 0.9538, 0.3437, 0.9538, 0.375, 0.9538, 0.375, 0.9538, 0.3437, 0.9538, 0.3437, 0.9538, 0.375, 0.9538, 0.375, 0.9538, 0.3437, 0.9538, 0.3437, 0.9538, 0.375, 0.9538, 0.375, 0.9538, 0.3437, 0.9538, 0.3437, 0.9538, 0.375, 0.9538, 0.375, 0.9538, 0.3438, 0.9538, 0.9062, 0.9538, 0.9375, 0.9538, 0.9375, 0.9538, 0.9062, 0.9538, 0.9062, 0.9538, 0.9375, 0.9538, 0.9375, 0.9538, 0.9062, 0.9538, 0.9062, 0.9538, 0.9375, 0.9538, 0.9375, 0.9538, 0.9062, 0.9538, 0.9062, 0.9538, 0.9375, 0.9538, 0.9375, 0.9538, 0.9062, 0.9538, 0.9062, 0.9538, 0.9375, 0.9538, 0.9375, 0.9538, 0.9062, 0.9538, 0.9062, 0.9538, 0.9375, 0.9538, 0.9375, 0.9538, 0.9062, 0.9538, 0.3125, 0.9538, 0.3438, 0.9538, 0.3438, 0.9538, 0.3125, 0.9538, 0.3125, 0.9538, 0.3438, 0.9538, 0.3437, 0.9538, 0.3125, 0.9538, 0.3125, 0.9538, 0.3437, 0.9538, 0.3437, 0.9538, 0.3125, 0.9538, 0.3125, 0.9538, 0.3437, 0.9538, 0.3437, 0.9538, 0.3125, 0.9538, 0.3125, 0.9538, 0.3437, 0.9538, 0.3437, 0.9538, 0.3125, 0.9538, 0.3125, 0.9538, 0.3437, 0.9538, 0.3438, 0.9538, 0.3125, 0.9538, 0.7994, 0.9538, 0.8125, 0.9538, 0.8125, 0.9538, 0.7994, 0.9538, 0.7994, 0.9538, 0.8125, 0.9538, 0.8125, 0.9538, 0.7994, 0.9538, 0.7994, 0.9538, 0.8125, 0.9538, 0.8125, 0.9538, 0.7994, 0.9538, 0.7994, 0.9538, 0.8125, 0.9538, 0.8125, 0.9538, 0.7994, 0.9538, 0.7994, 0.9538, 0.8125, 0.9538, 0.8125, 0.9538, 0.7994, 0.9538, 0.7994, 0.9538, 0.8125, 0.9538, 0.8125, 0.9538, 0.7994, 0.9538, 0.2994, 0.9538, 0.3125, 0.9538, 0.3125, 0.9538, 0.2994, 0.9538, 0.2994, 0.9538, 0.3125, 0.9538, 0.3125, 0.9538, 0.2994, 0.9538, 0.2994, 0.9538, 0.3125, 0.9538, 0.3125, 0.9538, 0.2994, 0.9538, 0.2994, 0.9538, 0.3125, 0.9538, 0.3125, 0.9538, 0.2994, 0.9538, 0.2994, 0.9538, 0.3125, 0.9538, 0.3125, 0.9538, 0.2994, 0.9538, 0.2994, 0.9538, 0.3125, 0.9538, 0.3125, 0.9538, 0.2994, 0.9538, 0.0625, 0.9538, 0.09375, 0.9538, 0.09375, 0.9538, 0.0625, 0.9538, 0.0625, 0.9538, 0.09375, 0.9538, 0.09375, 0.9538, 0.0625, 0.9538, 0.0625, 0.9538, 0.09375, 0.9538, 0.09375, 0.9538, 0.0625, 0.9538, 0.0625, 0.9538, 0.09375, 0.9538, 0.09375, 0.9538, 0.0625, 0.9538, 0.0625, 0.9538, 0.09375, 0.9538, 0.09375, 0.9538, 0.0625, 0.9538, 0.0625, 0.9538, 0.09375, 0.9538, 0.09375, 0.9538, 0.0625, 0.9538, 0.125, 0.9538, 0.1562, 0.9538, 0.1562, 0.9538, 0.125, 0.9538, 0.125, 0.9538, 0.1562, 0.9538, 0.1562, 0.9538, 0.125, 0.9538, 0.125, 0.9538, 0.1562, 0.9538, 0.1562, 0.9538, 0.125, 0.9538, 0.125, 0.9538, 0.1562, 0.9538, 0.1562, 0.9538, 0.125, 0.9538, 0.125, 0.9538, 0.1562, 0.9538, 0.1562, 0.9538, 0.125, 0.9538, 0.125, 0.9538, 0.1562, 0.9538, 0.1562, 0.9538, 0.125, 0.9538, 0.09375, 0.9538, 0.125, 0.9538, 0.125, 0.9538, 0.09375, 0.9538, 0.09375, 0.9538, 0.125, 0.9538, 0.125, 0.9538, 0.09375, 0.9538, 0.09375, 0.9538, 0.125, 0.9538, 0.125, 0.9538, 0.09375, 0.9538, 0.09375, 0.9538, 0.125, 0.9538, 0.125, 0.9538, 0.09375, 0.9538, 0.09375, 0.9538, 0.125, 0.9538, 0.125, 0.9538, 0.09375, 0.9538, 0.09375, 0.9538, 0.125, 0.9538, 0.125, 0.9538, 0.09375, 0.9538, 0.5938, 0.9538, 0.625, 0.9538, 0.625, 0.9538, 0.5938, 0.9538, 0.5938, 0.9538, 0.625, 0.9538, 0.625, 0.9538, 0.5938, 0.9538, 0.5938, 0.9538, 0.625, 0.9538, 0.625, 0.9538, 0.5938, 0.9538, 0.5938, 0.9538, 0.625, 0.9538, 0.625, 0.9538, 0.5938, 0.9538, 0.5938, 0.9538, 0.625, 0.9538, 0.625, 0.9538, 0.5938, 0.9538, 0.5938, 0.9538, 0.625, 0.9538, 0.625, 0.9538, 0.5938, 0.9538, 0.6562, 0.9538, 0.6875, 0.9538, 0.6875, 0.9538, 0.6562, 0.9538, 0.6562, 0.9538, 0.6875, 0.9538, 0.6875, 0.9538, 0.6562, 0.9538, 0.6562, 0.9538, 0.6875, 0.9538, 0.6875, 0.9538, 0.6563, 0.9538, 0.6563, 0.9538, 0.6875, 0.9538, 0.6875, 0.9538, 0.6563, 0.9538, 0.6563, 0.9538, 0.6875, 0.9538, 0.6875, 0.9538, 0.6562, 0.9538, 0.6562, 0.9538, 0.6875, 0.9538, 0.6875, 0.9538, 0.6562, 0.9538, 0.625, 0.1651, 0.625, 0.08489, 0.625, 0.08489, 0.625, 0.1651, 0.625, 0.1651, 0.625, 0.08489, 0.625, 0.08489, 0.625, 0.1651, 0.625, 0.1651, 0.625, 0.08489, 0.625, 0.08489, 0.625, 0.1651, 0.625, 0.1651, 0.625, 0.08489, 0.625, 0.08489, 0.625, 0.1651, 0.625, 0.1651, 0.625, 0.08489, 0.625, 0.08489, 0.625, 0.1651, 0.625, 0.1651, 0.625, 0.08489, 0.625, 0.08489, 0.625, 0.1651, 0.375, 0.9538, 0.4062, 0.9538, 0.4062, 0.9538, 0.375, 0.9538, 0.375, 0.9538, 0.4062, 0.9538, 0.4062, 0.9538, 0.375, 0.9538, 0.375, 0.9538, 0.4062, 0.9538, 0.4063, 0.9538, 0.375, 0.9538, 0.375, 0.9538, 0.4063, 0.9538, 0.4063, 0.9538, 0.375, 0.9538, 0.375, 0.9538, 0.4063, 0.9538, 0.4062, 0.9538, 0.375, 0.9538, 0.375, 0.9538, 0.4062, 0.9538, 0.4062, 0.9538, 0.375, 0.9538, 0.6875, 0.9538, 0.7006, 0.9538, 0.7006, 0.9538, 0.6875, 0.9538, 0.6875, 0.9538, 0.7006, 0.9538, 0.7006, 0.9538, 0.6875, 0.9538, 0.6875, 0.9538, 0.7006, 0.9538, 0.7006, 0.9538, 0.6875, 0.9538, 0.6875, 0.9538, 0.7006, 0.9538, 0.7006, 0.9538, 0.6875, 0.9538, 0.6875, 0.9538, 0.7006, 0.9538, 0.7006, 0.9538, 0.6875, 0.9538, 0.6875, 0.9538, 0.7006, 0.9538, 0.7006, 0.9538, 0.6875, 0.9538, 0.4062, 0.9538, 0.4375, 0.9538, 0.4375, 0.9538, 0.4062, 0.9538, 0.4062, 0.9538, 0.4375, 0.9538, 0.4375, 0.9538, 0.4062, 0.9538, 0.4062, 0.9538, 0.4375, 0.9538, 0.4375, 0.9538, 0.4063, 0.9538, 0.4063, 0.9538, 0.4375, 0.9538, 0.4375, 0.9538, 0.4063, 0.9538, 0.4063, 0.9538, 0.4375, 0.9538, 0.4375, 0.9538, 0.4062, 0.9538, 0.4062, 0.9538, 0.4375, 0.9538, 0.4375, 0.9538, 0.4062, 0.9538, 0.8438, 0.9538, 0.875, 0.9538, 0.875, 0.9538, 0.8438, 0.9538, 0.8438, 0.9538, 0.875, 0.9538, 0.875, 0.9538, 0.8437, 0.9538, 0.8437, 0.9538, 0.875, 0.9538, 0.875, 0.9538, 0.8438, 0.9538, 0.8438, 0.9538, 0.875, 0.9538, 0.875, 0.9538, 0.8438, 0.9538, 0.8438, 0.9538, 0.875, 0.9538, 0.875, 0.9538, 0.8438, 0.9538, 0.8438, 0.9538, 0.875, 0.9538, 0.875, 0.9538, 0.8438, 0.9538, 0.5494, 0.9538, 0.5625, 0.9538, 0.5625, 0.9538, 0.5494, 0.9538, 0.5494, 0.9538, 0.5625, 0.9538, 0.5625, 0.9538, 0.5494, 0.9538, 0.5494, 0.9538, 0.5625, 0.9538, 0.5625, 0.9538, 0.5494, 0.9538, 0.5494, 0.9538, 0.5625, 0.9538, 0.5625, 0.9538, 0.5494, 0.9538, 0.5494, 0.9538, 0.5625, 0.9538, 0.5625, 0.9538, 0.5494, 0.9538, 0.5494, 0.9538, 0.5625, 0.9538, 0.5625, 0.9538, 0.5494, 0.9538, 0.875, 0.9538, 0.9062, 0.9538, 0.9062, 0.9538, 0.875, 0.9538, 0.875, 0.9538, 0.9062, 0.9538, 0.9062, 0.9538, 0.875, 0.9538, 0.875, 0.9538, 0.9062, 0.9538, 0.9062, 0.9538, 0.875, 0.9538, 0.875, 0.9538, 0.9062, 0.9538, 0.9062, 0.9538, 0.875, 0.9538, 0.875, 0.9538, 0.9062, 0.9538, 0.9062, 0.9538, 0.875, 0.9538, 0.875, 0.9538, 0.9062, 0.9538, 0.9062, 0.9538, 0.875, 0.9538, 0.625, 0.9151, 0.625, 0.8349, 0.625, 0.8349, 0.625, 0.9151, 0.625, 0.9151, 0.625, 0.8349, 0.625, 0.8349, 0.625, 0.9151, 0.625, 0.9151, 0.625, 0.8349, 0.625, 0.8349, 0.625, 0.9151, 0.625, 0.9151, 0.625, 0.8349, 0.625, 0.8349, 0.625, 0.9151, 0.625, 0.9151, 0.625, 0.8349, 0.625, 0.8349, 0.625, 0.9151, 0.625, 0.9151, 0.625, 0.8349, 0.625, 0.8349, 0.625, 0.9151, 0.5625, 0.9538, 0.5938, 0.9538, 0.5938, 0.9538, 0.5625, 0.9538, 0.5625, 0.9538, 0.5938, 0.9538, 0.5938, 0.9538, 0.5625, 0.9538, 0.5625, 0.9538, 0.5938, 0.9538, 0.5938, 0.9538, 0.5625, 0.9538, 0.5625, 0.9538, 0.5938, 0.9538, 0.5938, 0.9538, 0.5625, 0.9538, 0.5625, 0.9538, 0.5938, 0.9538, 0.5938, 0.9538, 0.5625, 0.9538, 0.5625, 0.9538, 0.5938, 0.9538, 0.5938, 0.9538, 0.5625, 0.9538, 0.9375, 0.9538, 0.9506, 0.9538, 0.9506, 0.9538, 0.9375, 0.9538, 0.9375, 0.9538, 0.9506, 0.9538, 0.9506, 0.9538, 0.9375, 0.9538, 0.9375, 0.9538, 0.9506, 0.9538, 0.9506, 0.9538, 0.9375, 0.9538, 0.9375, 0.9538, 0.9506, 0.9538, 0.9506, 0.9538, 0.9375, 0.9538, 0.9375, 0.9538, 0.9506, 0.9538, 0.9506, 0.9538, 0.9375, 0.9538, 0.9375, 0.9538, 0.9506, 0.9538, 0.9506, 0.9538, 0.9375, 0.9538, 0.1875, 0.9538, 0.2006, 0.9538, 0.2006, 0.9538, 0.1875, 0.9538, 0.1875, 0.9538, 0.2006, 0.9538, 0.2006, 0.9538, 0.1875, 0.9538, 0.1875, 0.9538, 0.2006, 0.9538, 0.2006, 0.9538, 0.1875, 0.9538, 0.1875, 0.9538, 0.2006, 0.9538, 0.2006, 0.9538, 0.1875, 0.9538, 0.1875, 0.9538, 0.2006, 0.9538, 0.2006, 0.9538, 0.1875, 0.9538, 0.1875, 0.9538, 0.2006, 0.9538, 0.2006, 0.9538, 0.1875, 0.9538])
me_cylinder.use_remesh_fix_poles = True
me_cylinder.use_remesh_preserve_attributes = False
me_cylinder.use_mirror_vertex_groups = False
me_cylinder.update()

# ---- objects
ob_cube = bpy.data.objects.new('Cube', me_cube)
ob_cylinder = bpy.data.objects.new('Cylinder', me_cylinder)

# ---- transforms, parenting, visibility, modifiers, constraints
ob_cube.location = (0.0, 0.0, 0.0)
ob_cube.scale = (1.0, 1.0, 3.973)
ob_cube.lock_rotations_4d = False
ob_cube.empty_display_type = 'ARROWS'
ob_cube.lineart.crease_threshold = 0.0
ob_cylinder.location = (0.0, 0.0, 2.71)
ob_cylinder.scale = (0.2052, 0.2052, 0.2052)
ob_cylinder.lineart.crease_threshold = 0.0

# ---- collection membership
col_collection.objects.link(ob_cube)
col_collection.objects.link(ob_cylinder)

# ---- scene / render settings (as saved in the file)
scene.frame_start = 1; scene.frame_end = 250; scene.frame_set(1)
scene.render.engine = 'BLENDER_EEVEE_NEXT'
scene.cycles.use_denoising = False
scene.cycles.samples = 128
scene.cycles.sampling_pattern = 'TABULATED_SOBOL'
scene.cycles.use_adaptive_sampling = False
scene.cycles.use_light_tree = False
scene.view_settings.view_transform = 'Filmic'
bpy.context.view_layer.update()

# ---- added for rendering (the .blend has no active camera and no usable light): camera, sun
cam_auto = bpy.data.cameras.new('AutoCamera')
cam_auto.lens = 50.0
cam_auto.sensor_width = 36.0
cam_auto.clip_end = 1000.0
ob_auto_camera = bpy.data.objects.new('AutoCamera', cam_auto)
scene.collection.objects.link(ob_auto_camera)
ob_auto_camera.location = (10.6751, -12.8101, 13.8069)
ob_auto_camera.rotation_euler = (1.09748, -7.21219e-08, 0.694738)
scene.camera = ob_auto_camera
light_auto_sun = bpy.data.lights.new('AutoSun', 'SUN')
light_auto_sun.energy = 3.0
light_auto_sun.angle = 0.0523599
ob_auto_sun = bpy.data.objects.new('AutoSun', light_auto_sun)
scene.collection.objects.link(ob_auto_sun)
ob_auto_sun.rotation_euler = (0.872665, 0.174533, 0.523599)
bpy.context.view_layer.update()
